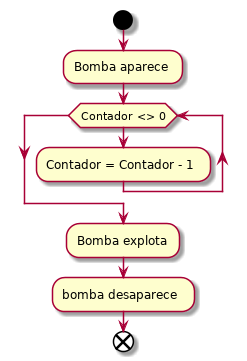

The diagram above was rendered by PlantUML. Its source (embedded in the PNG):
@startuml
start
:Bomba aparece;
while (Contador <> 0)
  :Contador = Contador - 1;
end while
:Bomba explota;
:bomba desaparece;
end
@enduml